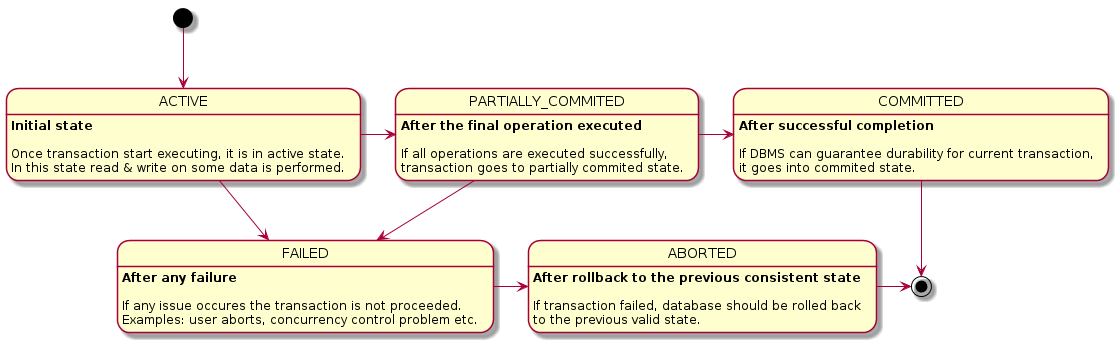

The diagram above was rendered by PlantUML. Its source (embedded in the PNG):
@startuml


state ACTIVE {
}
ACTIVE: **Initial state**\n\nOnce transaction start executing, it is in active state.\nIn this state read & write on some data is performed.
state PARTIALLY_COMMITED {
}
PARTIALLY_COMMITED: **After the final operation executed**\n\nIf all operations are executed successfully,\ntransaction goes to partially commited state.
state COMMITTED {
}
COMMITTED: **After successful completion**\n\nIf DBMS can guarantee durability for current transaction,\nit goes into commited state.
state FAILED {
}
FAILED: **After any failure**\n\nIf any issue occures the transaction is not proceeded.\nExamples: user aborts, concurrency control problem etc.
state ABORTED {
}
ABORTED: **After rollback to the previous consistent state**\n\nIf transaction failed, database should be rolled back\nto the previous valid state.
[*] --> ACTIVE
ACTIVE --> FAILED
FAILED -> ABORTED
ABORTED -> [*]

ACTIVE -> PARTIALLY_COMMITED
PARTIALLY_COMMITED -> COMMITTED
PARTIALLY_COMMITED --> FAILED
COMMITTED -> [*]
@enduml